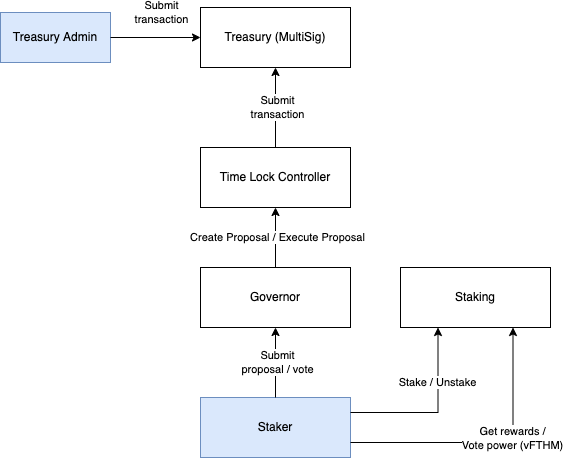

The diagram above was exported from draw.io. Its source (the exported page's mxGraphModel, read from the mxfile embedded in the PNG):
<mxGraphModel dx="2029" dy="876" grid="1" gridSize="10" guides="1" tooltips="1" connect="1" arrows="1" fold="1" page="1" pageScale="1" pageWidth="850" pageHeight="1100" math="0" shadow="0">
  <root>
    <mxCell id="0" />
    <mxCell id="1" parent="0" />
    <UserObject label="Treasury (MultiSig)" id="-7a80FgH24DKaDcJQws0-1">
      <mxCell style="rounded=0;whiteSpace=wrap;html=1;fillStyle=auto;" parent="1" vertex="1">
        <mxGeometry x="140" y="280" width="150" height="60" as="geometry" />
      </mxCell>
    </UserObject>
    <UserObject label="Staking" id="-7a80FgH24DKaDcJQws0-3">
      <mxCell style="rounded=0;whiteSpace=wrap;html=1;fillStyle=auto;" parent="1" vertex="1">
        <mxGeometry x="340" y="540" width="150" height="60" as="geometry" />
      </mxCell>
    </UserObject>
    <UserObject label="Treasury Admin" id="-7a80FgH24DKaDcJQws0-4">
      <mxCell style="rounded=0;whiteSpace=wrap;html=1;fillStyle=auto;fillColor=#dae8fc;strokeColor=#6c8ebf;" parent="1" vertex="1">
        <mxGeometry x="-60" y="285" width="110" height="50" as="geometry" />
      </mxCell>
    </UserObject>
    <mxCell id="-7a80FgH24DKaDcJQws0-8" value="" style="endArrow=classic;html=1;rounded=0;entryX=0.5;entryY=1;entryDx=0;entryDy=0;exitX=0.5;exitY=0;exitDx=0;exitDy=0;edgeStyle=orthogonalEdgeStyle;" parent="1" source="eyPTut8r_eScUlusrPSo-1" target="-7a80FgH24DKaDcJQws0-1" edge="1">
      <mxGeometry width="50" height="50" relative="1" as="geometry">
        <mxPoint x="215" y="410" as="sourcePoint" />
        <mxPoint x="350" y="240" as="targetPoint" />
      </mxGeometry>
    </mxCell>
    <mxCell id="-7a80FgH24DKaDcJQws0-10" value="Submit&lt;br&gt;transaction" style="edgeLabel;html=1;align=center;verticalAlign=middle;resizable=0;points=[];" parent="-7a80FgH24DKaDcJQws0-8" vertex="1" connectable="0">
      <mxGeometry x="0.0286" y="-1" relative="1" as="geometry">
        <mxPoint as="offset" />
      </mxGeometry>
    </mxCell>
    <mxCell id="-7a80FgH24DKaDcJQws0-9" value="" style="endArrow=classic;html=1;rounded=0;entryX=0;entryY=0.5;entryDx=0;entryDy=0;exitX=1;exitY=0.5;exitDx=0;exitDy=0;edgeStyle=orthogonalEdgeStyle;" parent="1" source="-7a80FgH24DKaDcJQws0-4" target="-7a80FgH24DKaDcJQws0-1" edge="1">
      <mxGeometry width="50" height="50" relative="1" as="geometry">
        <mxPoint x="75" y="420" as="sourcePoint" />
        <mxPoint x="225" y="350" as="targetPoint" />
      </mxGeometry>
    </mxCell>
    <mxCell id="-7a80FgH24DKaDcJQws0-12" value="Submit&lt;br&gt;transaction" style="edgeLabel;html=1;align=center;verticalAlign=middle;resizable=0;points=[];" parent="1" vertex="1" connectable="0">
      <mxGeometry x="100" y="284.99636363636375" as="geometry" />
    </mxCell>
    <UserObject label="Staker" id="-7a80FgH24DKaDcJQws0-13">
      <mxCell style="rounded=0;whiteSpace=wrap;html=1;fillStyle=auto;fillColor=#dae8fc;strokeColor=#6c8ebf;" parent="1" vertex="1">
        <mxGeometry x="140" y="670" width="150" height="60" as="geometry" />
      </mxCell>
    </UserObject>
    <mxCell id="2D4piVIQJIcBwdqjwRi_-1" value="" style="endArrow=classic;html=1;rounded=0;exitX=0.5;exitY=0;exitDx=0;exitDy=0;entryX=0.5;entryY=1;entryDx=0;entryDy=0;edgeStyle=orthogonalEdgeStyle;" parent="1" source="-7a80FgH24DKaDcJQws0-13" target="eyPTut8r_eScUlusrPSo-2" edge="1">
      <mxGeometry width="50" height="50" relative="1" as="geometry">
        <mxPoint x="225" y="420" as="sourcePoint" />
        <mxPoint x="110" y="650" as="targetPoint" />
      </mxGeometry>
    </mxCell>
    <mxCell id="2D4piVIQJIcBwdqjwRi_-2" value="Submit&lt;br&gt;proposal / vote" style="edgeLabel;html=1;align=center;verticalAlign=middle;resizable=0;points=[];" parent="2D4piVIQJIcBwdqjwRi_-1" vertex="1" connectable="0">
      <mxGeometry x="0.0286" y="-1" relative="1" as="geometry">
        <mxPoint as="offset" />
      </mxGeometry>
    </mxCell>
    <UserObject label="Time Lock Controller" id="eyPTut8r_eScUlusrPSo-1">
      <mxCell style="rounded=0;whiteSpace=wrap;html=1;fillStyle=auto;" parent="1" vertex="1">
        <mxGeometry x="140" y="420" width="150" height="60" as="geometry" />
      </mxCell>
    </UserObject>
    <UserObject label="Governor" id="eyPTut8r_eScUlusrPSo-2">
      <mxCell style="rounded=0;whiteSpace=wrap;html=1;fillStyle=auto;" parent="1" vertex="1">
        <mxGeometry x="140" y="540" width="150" height="60" as="geometry" />
      </mxCell>
    </UserObject>
    <mxCell id="eyPTut8r_eScUlusrPSo-3" value="" style="endArrow=classic;html=1;rounded=0;entryX=0.5;entryY=1;entryDx=0;entryDy=0;exitX=0.5;exitY=0;exitDx=0;exitDy=0;edgeStyle=orthogonalEdgeStyle;" parent="1" source="eyPTut8r_eScUlusrPSo-2" target="eyPTut8r_eScUlusrPSo-1" edge="1">
      <mxGeometry width="50" height="50" relative="1" as="geometry">
        <mxPoint x="225" y="430" as="sourcePoint" />
        <mxPoint x="225" y="350" as="targetPoint" />
      </mxGeometry>
    </mxCell>
    <mxCell id="eyPTut8r_eScUlusrPSo-4" value="Create Proposal / Execute Proposal" style="edgeLabel;html=1;align=center;verticalAlign=middle;resizable=0;points=[];" parent="eyPTut8r_eScUlusrPSo-3" vertex="1" connectable="0">
      <mxGeometry x="0.0286" y="-1" relative="1" as="geometry">
        <mxPoint as="offset" />
      </mxGeometry>
    </mxCell>
    <mxCell id="eyPTut8r_eScUlusrPSo-5" value="" style="endArrow=classic;html=1;rounded=0;strokeColor=#000000;exitX=1;exitY=0.25;exitDx=0;exitDy=0;entryX=0.25;entryY=1;entryDx=0;entryDy=0;edgeStyle=orthogonalEdgeStyle;" parent="1" source="-7a80FgH24DKaDcJQws0-13" target="-7a80FgH24DKaDcJQws0-3" edge="1">
      <mxGeometry width="50" height="50" relative="1" as="geometry">
        <mxPoint x="440" y="480" as="sourcePoint" />
        <mxPoint x="490" y="430" as="targetPoint" />
      </mxGeometry>
    </mxCell>
    <mxCell id="BuwgdJDRzpRN2m5xRt3m-1" value="Stake / Unstake" style="edgeLabel;html=1;align=center;verticalAlign=middle;resizable=0;points=[];" parent="eyPTut8r_eScUlusrPSo-5" vertex="1" connectable="0">
      <mxGeometry x="0.3638" relative="1" as="geometry">
        <mxPoint x="-1" as="offset" />
      </mxGeometry>
    </mxCell>
    <mxCell id="eyPTut8r_eScUlusrPSo-6" value="" style="endArrow=classic;html=1;rounded=0;strokeColor=#000000;entryX=0.75;entryY=1;entryDx=0;entryDy=0;exitX=1;exitY=0.75;exitDx=0;exitDy=0;edgeStyle=orthogonalEdgeStyle;" parent="1" source="-7a80FgH24DKaDcJQws0-13" target="-7a80FgH24DKaDcJQws0-3" edge="1">
      <mxGeometry width="50" height="50" relative="1" as="geometry">
        <mxPoint x="480" y="780" as="sourcePoint" />
        <mxPoint x="457.5" y="490" as="targetPoint" />
      </mxGeometry>
    </mxCell>
    <mxCell id="eyPTut8r_eScUlusrPSo-7" value="Get rewards /&lt;br&gt;Vote power (vFTHM)" style="edgeLabel;html=1;align=center;verticalAlign=middle;resizable=0;points=[];" parent="eyPTut8r_eScUlusrPSo-6" vertex="1" connectable="0">
      <mxGeometry x="0.2051" y="1" relative="1" as="geometry">
        <mxPoint as="offset" />
      </mxGeometry>
    </mxCell>
  </root>
</mxGraphModel>